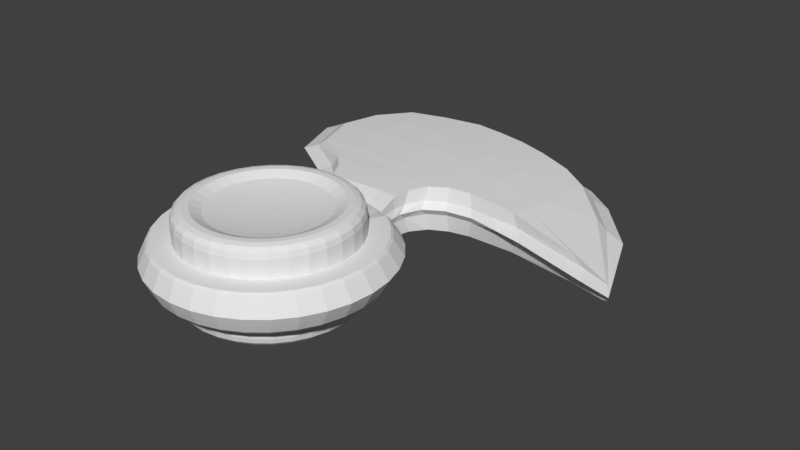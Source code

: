 # Source: spinner.blend  (saved by Blender 2.79.0; exported with 4.5.12 LTS)
import bpy
from mathutils import Matrix  # noqa: F401  (used for matrix-valued properties, if any)

bpy.ops.wm.read_factory_settings(use_empty=True)
scene = bpy.context.scene
scene.name = 'Scene'

# ---- collections
col_collection_1 = bpy.data.collections.new('Collection 1'); scene.collection.children.link(col_collection_1)

# ---- world
world_world = bpy.data.worlds.new('World'); scene.world = world_world
world_world.color = (0.05088, 0.05088, 0.05088)
world_world.use_sun_shadow = False
world_world.sun_shadow_jitter_overblur = 0.0
world_world.cycles.sampling_method = 'MANUAL'

# ---- meshes
me_circle = bpy.data.meshes.new('Circle')
me_circle.from_pydata([(1.03e-07, 1.0, 0.2233), (-0.1951, 0.9808, 0.2233), (-0.3827, 0.9239, 0.2233), (-0.5556, 0.8315, 0.2233), (-0.7071, 0.7071, 0.2233), (-0.8315, 0.5556, 0.2233), (-0.9239, 0.3827, 0.2233), (-0.9808, 0.1951, 0.2233), (-1.0, 7.55e-08, 0.2233), (-0.9808, -0.1951, 0.2233), (-0.9239, -0.3827, 0.2233), (-0.8315, -0.5556, 0.2233), (-0.7071, -0.7071, 0.2233), (-0.5556, -0.8315, 0.2233), (-0.3827, -0.9239, 0.2233), (-0.1951, -0.9808, 0.2233), (4.289e-07, -1.0, 0.2233), (0.1951, -0.9808, 0.2233), (0.3827, -0.9239, 0.2233), (0.5556, -0.8315, 0.2233), (0.7071, -0.7071, 0.2233), (0.8315, -0.5556, 0.2233), (0.9239, -0.3827, 0.2233), (0.9808, -0.1951, 0.2233), (1.0, 9.656e-07, 0.2233), (0.9808, 0.1951, 0.2233), (0.9239, 0.3827, 0.2233), (0.8315, 0.5556, 0.2233), (0.7071, 0.7071, 0.2233), (0.5556, 0.8315, 0.2233), (0.3827, 0.9239, 0.2233), (0.1951, 0.9808, 0.2233), (-7.987e-09, 0.1255, 0.4501), (-0.02449, 0.1231, 0.4501), (-0.04804, 0.116, 0.4501), (-0.06974, 0.1044, 0.4501), (-0.08877, 0.08877, 0.4501), (-0.1044, 0.06974, 0.4501), (-0.116, 0.04804, 0.4501), (-0.1231, 0.02449, 0.4501), (-0.1255, 2.459e-07, 0.4501), (-0.1231, -0.02449, 0.4501), (-0.116, -0.04804, 0.4501), (-0.1044, -0.06974, 0.4501), (-0.08877, -0.08877, 0.4501), (-0.06974, -0.1044, 0.4501), (-0.04804, -0.116, 0.4501), (-0.02449, -0.1231, 0.4501), (3.292e-08, -0.1255, 0.4501), (0.02449, -0.1231, 0.4501), (0.04804, -0.116, 0.4501), (0.06974, -0.1044, 0.4501), (0.08877, -0.08877, 0.4501), (0.1044, -0.06974, 0.4501), (0.116, -0.04804, 0.4501), (0.1231, -0.02449, 0.4501), (0.1255, 3.576e-07, 0.4501), (0.1231, 0.02449, 0.4501), (0.116, 0.04804, 0.4501), (0.1044, 0.06974, 0.4501), (0.08877, 0.08877, 0.4501), (0.06974, 0.1044, 0.4501), (0.04804, 0.116, 0.4501), (0.02449, 0.1231, 0.4501), (-2.503e-08, 2.682e-07, 0.4486), (-0.7414, -0.3071, 0.5594), (-0.626, -0.2593, 0.502), (-0.5105, -0.2115, 0.4814), (-0.3951, -0.1637, 0.4672), (-0.2797, -0.1159, 0.4576), (-0.1643, -0.06806, 0.4516), (-0.1479, -0.0988, 0.4516), (-0.2517, -0.1682, 0.4576), (-0.3556, -0.2376, 0.4672), (-0.4595, -0.307, 0.4814), (-0.5633, -0.3764, 0.502), (-0.6672, -0.4458, 0.5594), (0.8025, 8.283e-07, 0.5594), (0.6775, 7.414e-07, 0.502), (0.5526, 6.545e-07, 0.4814), (0.4277, 5.677e-07, 0.4672), (0.3028, 4.808e-07, 0.4576), (0.1778, 3.94e-07, 0.4516), (0.1744, 0.03469, 0.4516), (0.2969, 0.05907, 0.4576), (0.4195, 0.08344, 0.4672), (0.542, 0.1078, 0.4814), (0.6645, 0.1322, 0.502), (0.787, 0.1566, 0.5594), (-0.1258, -0.1258, 0.4516), (-0.2141, -0.2141, 0.4576), (-0.3024, -0.3024, 0.4672), (-0.3908, -0.3908, 0.4814), (-0.4791, -0.4791, 0.502), (-0.5674, -0.5674, 0.5594), (0.1643, 0.06806, 0.4516), (0.2797, 0.1159, 0.4576), (0.3951, 0.1637, 0.4672), (0.5105, 0.2115, 0.4814), (0.626, 0.2593, 0.502), (0.7414, 0.3071, 0.5594), (-0.0988, -0.1479, 0.4516), (-0.1682, -0.2517, 0.4576), (-0.2376, -0.3556, 0.4672), (-0.307, -0.4595, 0.4814), (-0.3764, -0.5633, 0.502), (-0.4458, -0.6672, 0.5594), (0.1479, 0.0988, 0.4516), (0.2517, 0.1682, 0.4576), (0.3556, 0.2376, 0.4672), (0.4595, 0.307, 0.4814), (0.5633, 0.3764, 0.502), (0.6672, 0.4458, 0.5594), (-0.06806, -0.1643, 0.4516), (-0.1159, -0.2797, 0.4576), (-0.1637, -0.3951, 0.4672), (-0.2115, -0.5105, 0.4814), (-0.2593, -0.626, 0.502), (-0.3071, -0.7414, 0.5594), (7.795e-08, 0.8025, 0.5594), (6.209e-08, 0.6775, 0.502), (4.623e-08, 0.5526, 0.4814), (3.037e-08, 0.4277, 0.4672), (1.451e-08, 0.3028, 0.4576), (-1.347e-09, 0.1778, 0.4516), (-0.03469, 0.1744, 0.4516), (-0.05907, 0.2969, 0.4576), (-0.08344, 0.4195, 0.4672), (-0.1078, 0.542, 0.4814), (-0.1322, 0.6645, 0.502), (-0.1566, 0.787, 0.5594), (0.1258, 0.1258, 0.4516), (0.2141, 0.2141, 0.4576), (0.3024, 0.3024, 0.4672), (0.3908, 0.3908, 0.4814), (0.4791, 0.4791, 0.502), (0.5674, 0.5674, 0.5594), (-0.03469, -0.1744, 0.4516), (-0.05907, -0.2969, 0.4576), (-0.08344, -0.4195, 0.4672), (-0.1078, -0.542, 0.4814), (-0.1322, -0.6645, 0.502), (-0.1566, -0.787, 0.5594), (-0.06806, 0.1643, 0.4516), (-0.1159, 0.2797, 0.4576), (-0.1637, 0.3951, 0.4672), (-0.2115, 0.5105, 0.4814), (-0.2593, 0.626, 0.502), (-0.3071, 0.7414, 0.5594), (0.0988, 0.1479, 0.4516), (0.1682, 0.2517, 0.4576), (0.2376, 0.3556, 0.4672), (0.307, 0.4595, 0.4814), (0.3764, 0.5633, 0.502), (0.4458, 0.6672, 0.5594), (5.66e-08, -0.1778, 0.4516), (1.132e-07, -0.3028, 0.4576), (1.697e-07, -0.4277, 0.4672), (2.263e-07, -0.5526, 0.4814), (2.829e-07, -0.6775, 0.502), (3.394e-07, -0.8025, 0.5594), (-0.0988, 0.1479, 0.4516), (-0.1682, 0.2517, 0.4576), (-0.2376, 0.3556, 0.4672), (-0.307, 0.4595, 0.4814), (-0.3764, 0.5633, 0.502), (-0.4458, 0.6672, 0.5594), (0.06806, 0.1643, 0.4516), (0.1159, 0.2797, 0.4576), (0.1637, 0.3951, 0.4672), (0.2115, 0.5105, 0.4814), (0.2593, 0.626, 0.502), (0.3071, 0.7414, 0.5594), (0.03469, -0.1744, 0.4516), (0.05907, -0.2969, 0.4576), (0.08344, -0.4195, 0.4672), (0.1078, -0.542, 0.4814), (0.1322, -0.6645, 0.502), (0.1566, -0.787, 0.5594), (-0.1258, 0.1258, 0.4516), (-0.2141, 0.2141, 0.4576), (-0.3024, 0.3024, 0.4672), (-0.3908, 0.3908, 0.4814), (-0.4791, 0.4791, 0.502), (-0.5674, 0.5674, 0.5594), (0.03469, 0.1744, 0.4516), (0.05907, 0.2969, 0.4576), (0.08344, 0.4195, 0.4672), (0.1078, 0.542, 0.4814), (0.1322, 0.6645, 0.502), (0.1566, 0.787, 0.5594), (0.06806, -0.1643, 0.4516), (0.1159, -0.2797, 0.4576), (0.1637, -0.3951, 0.4672), (0.2115, -0.5105, 0.4814), (0.2593, -0.626, 0.502), (0.3071, -0.7414, 0.5594), (-0.1479, 0.0988, 0.4516), (-0.2517, 0.1682, 0.4576), (-0.3556, 0.2376, 0.4672), (-0.4595, 0.307, 0.4814), (-0.5633, 0.3764, 0.502), (-0.6672, 0.4458, 0.5594), (0.0988, -0.1479, 0.4516), (0.1682, -0.2517, 0.4576), (0.2376, -0.3556, 0.4672), (0.307, -0.4595, 0.4814), (0.3764, -0.5633, 0.502), (0.4458, -0.6672, 0.5594), (-0.1643, 0.06806, 0.4516), (-0.2797, 0.1159, 0.4576), (-0.3951, 0.1637, 0.4672), (-0.5105, 0.2115, 0.4814), (-0.626, 0.2593, 0.502), (-0.7414, 0.3071, 0.5594), (0.1258, -0.1258, 0.4516), (0.2141, -0.2141, 0.4576), (0.3024, -0.3024, 0.4672), (0.3908, -0.3908, 0.4814), (0.4791, -0.4791, 0.502), (0.5674, -0.5674, 0.5594), (-0.1744, 0.03469, 0.4516), (-0.2969, 0.05907, 0.4576), (-0.4195, 0.08344, 0.4672), (-0.542, 0.1078, 0.4814), (-0.6645, 0.1322, 0.502), (-0.787, 0.1566, 0.5594), (0.1479, -0.0988, 0.4516), (0.2517, -0.1682, 0.4576), (0.3556, -0.2376, 0.4672), (0.4595, -0.307, 0.4814), (0.5633, -0.3764, 0.502), (0.6672, -0.4458, 0.5594), (-0.1778, 2.357e-07, 0.4516), (-0.3028, 2.114e-07, 0.4576), (-0.4277, 1.87e-07, 0.4672), (-0.5526, 1.627e-07, 0.4814), (-0.6775, 1.383e-07, 0.502), (-0.8025, 1.14e-07, 0.5594), (0.1643, -0.06806, 0.4516), (0.2797, -0.1159, 0.4576), (0.3951, -0.1637, 0.4672), (0.5105, -0.2115, 0.4814), (0.626, -0.2593, 0.502), (0.7414, -0.3071, 0.5594), (-0.1744, -0.03469, 0.4516), (-0.2969, -0.05907, 0.4576), (-0.4195, -0.08344, 0.4672), (-0.542, -0.1078, 0.4814), (-0.6645, -0.1322, 0.502), (-0.787, -0.1566, 0.5594), (0.1744, -0.03469, 0.4516), (0.2969, -0.05907, 0.4576), (0.4195, -0.08344, 0.4672), (0.542, -0.1078, 0.4814), (0.6645, -0.1322, 0.502), (0.787, -0.1566, 0.5594), (1.03e-07, 1.0, 0.4358), (8.725e-08, 0.8757, 0.5594), (1.009e-07, 0.9834, 0.4976), (9.511e-08, 0.9379, 0.5429), (-0.1709, 0.8589, 0.5594), (-0.1951, 0.9808, 0.4358), (-0.183, 0.9199, 0.5429), (-0.1918, 0.9645, 0.4976), (-0.3351, 0.8091, 0.5594), (-0.3827, 0.9239, 0.4358), (-0.3589, 0.8665, 0.5429), (-0.3763, 0.9085, 0.4976), (-0.4865, 0.7282, 0.5594), (-0.5556, 0.8315, 0.4358), (-0.5211, 0.7798, 0.5429), (-0.5463, 0.8176, 0.4976), (-0.6192, 0.6192, 0.5594), (-0.7071, 0.7071, 0.4358), (-0.6632, 0.6632, 0.5429), (-0.6953, 0.6953, 0.4976), (-0.7282, 0.4865, 0.5594), (-0.8315, 0.5556, 0.4358), (-0.7798, 0.5211, 0.5429), (-0.8176, 0.5463, 0.4976), (-0.8091, 0.3351, 0.5594), (-0.9239, 0.3827, 0.4358), (-0.8665, 0.3589, 0.5429), (-0.9085, 0.3763, 0.4976), (-0.8589, 0.1709, 0.5594), (-0.9808, 0.1951, 0.4358), (-0.9199, 0.183, 0.5429), (-0.9645, 0.1918, 0.4976), (-0.8757, 9.971e-08, 0.5594), (-1.0, 7.55e-08, 0.4358), (-0.9379, 8.754e-08, 0.5429), (-0.9834, 7.87e-08, 0.4976), (-0.8589, -0.1708, 0.5594), (-0.9808, -0.1951, 0.4358), (-0.9199, -0.183, 0.5429), (-0.9645, -0.1918, 0.4976), (-0.8091, -0.3351, 0.5594), (-0.9239, -0.3827, 0.4358), (-0.8665, -0.3589, 0.5429), (-0.9085, -0.3763, 0.4976), (-0.7282, -0.4865, 0.5594), (-0.8315, -0.5556, 0.4358), (-0.7798, -0.5211, 0.5429), (-0.8176, -0.5463, 0.4976), (-0.6192, -0.6192, 0.5594), (-0.7071, -0.7071, 0.4358), (-0.6632, -0.6632, 0.5429), (-0.6953, -0.6953, 0.4976), (-0.4865, -0.7282, 0.5594), (-0.5556, -0.8315, 0.4358), (-0.5211, -0.7798, 0.5429), (-0.5463, -0.8176, 0.4976), (-0.3351, -0.8091, 0.5594), (-0.3827, -0.9239, 0.4358), (-0.3589, -0.8665, 0.5429), (-0.3763, -0.9085, 0.4976), (-0.1708, -0.8589, 0.5594), (-0.1951, -0.9808, 0.4358), (-0.183, -0.9199, 0.5429), (-0.1918, -0.9645, 0.4976), (3.726e-07, -0.8757, 0.5594), (4.289e-07, -1.0, 0.4358), (4.006e-07, -0.9379, 0.5429), (4.212e-07, -0.9834, 0.4976), (0.1709, -0.8589, 0.5594), (0.1951, -0.9808, 0.4358), (0.183, -0.9199, 0.5429), (0.1918, -0.9645, 0.4976), (0.3351, -0.8091, 0.5594), (0.3827, -0.9239, 0.4358), (0.3589, -0.8665, 0.5429), (0.3763, -0.9085, 0.4976), (0.4865, -0.7282, 0.5594), (0.5556, -0.8315, 0.4358), (0.5211, -0.7798, 0.5429), (0.5463, -0.8176, 0.4976), (0.6192, -0.6192, 0.5594), (0.7071, -0.7071, 0.4358), (0.6632, -0.6632, 0.5429), (0.6953, -0.6953, 0.4976), (0.7282, -0.4865, 0.5594), (0.8315, -0.5556, 0.4358), (0.7798, -0.5211, 0.5429), (0.8176, -0.5463, 0.4976), (0.8091, -0.3351, 0.5594), (0.9239, -0.3827, 0.4358), (0.8665, -0.3589, 0.5429), (0.9085, -0.3763, 0.4976), (0.8589, -0.1708, 0.5594), (0.9808, -0.1951, 0.4358), (0.9199, -0.183, 0.5429), (0.9645, -0.1918, 0.4976), (0.8757, 8.792e-07, 0.5594), (1.0, 9.656e-07, 0.4358), (0.9379, 9.224e-07, 0.5429), (0.9834, 9.54e-07, 0.4976), (0.8589, 0.1709, 0.5594), (0.9808, 0.1951, 0.4358), (0.9199, 0.183, 0.5429), (0.9645, 0.1918, 0.4976), (0.8091, 0.3351, 0.5594), (0.9239, 0.3827, 0.4358), (0.8665, 0.3589, 0.5429), (0.9085, 0.3763, 0.4976), (0.7282, 0.4865, 0.5594), (0.8315, 0.5556, 0.4358), (0.7798, 0.5211, 0.5429), (0.8176, 0.5463, 0.4976), (0.6192, 0.6192, 0.5594), (0.7071, 0.7071, 0.4358), (0.6632, 0.6632, 0.5429), (0.6953, 0.6953, 0.4976), (0.4865, 0.7282, 0.5594), (0.5556, 0.8315, 0.4358), (0.5211, 0.7798, 0.5429), (0.5463, 0.8176, 0.4976), (0.3351, 0.8091, 0.5594), (0.3827, 0.9239, 0.4358), (0.3589, 0.8665, 0.5429), (0.3763, 0.9085, 0.4976), (0.1708, 0.8589, 0.5594), (0.1951, 0.9808, 0.4358), (0.183, 0.9199, 0.5429), (0.1918, 0.9645, 0.4976), (0.2464, 1.235, 0.1464), (0.2407, 1.208, 0.1688), (0.4833, 1.166, 0.1464), (0.4721, 1.14, 0.1688), (0.6853, 1.026, 0.2233), (0.7016, 1.05, 0.1941), (0.893, 0.893, 0.1941), (0.8723, 0.8723, 0.2233), (1.05, 0.7016, 0.1941), (1.026, 0.6853, 0.2233), (1.14, 0.4721, 0.2233), (1.167, 0.4833, 0.1941), (1.239, 0.2464, 0.1941), (1.21, 0.2407, 0.2233), (1.263, 1.15e-06, 0.1941), (1.234, 1.129e-06, 0.2233), (1.21, -0.2407, 0.2233), (1.239, -0.2464, 0.1941), (1.167, -0.4833, 0.1941), (1.14, -0.4721, 0.2233), (1.05, -0.7016, 0.1941), (1.026, -0.6853, 0.2233), (0.8723, -0.8723, 0.2233), (0.893, -0.893, 0.1941), (0.7016, -1.05, 0.1941), (0.6853, -1.026, 0.2233), (0.4833, -1.167, 0.1941), (0.4721, -1.14, 0.2233), (0.2407, -1.21, 0.2233), (0.2464, -1.239, 0.1941), (5.729e-07, -1.263, 0.1941), (5.569e-07, -1.234, 0.2233), (-0.2464, -1.239, 0.1941), (-0.2407, -1.21, 0.2233), (-0.4721, -1.14, 0.2233), (-0.4833, -1.167, 0.1941), (-0.7016, -1.05, 0.1941), (-0.6853, -1.026, 0.2233), (-0.893, -0.893, 0.1941), (-0.8723, -0.8723, 0.2233), (-1.026, -0.6853, 0.2233), (-1.05, -0.7016, 0.1941), (-1.167, -0.4833, 0.1941), (-1.14, -0.4721, 0.2233), (-1.239, -0.2464, 0.1941), (-1.21, -0.2407, 0.2233), (-1.234, 3.111e-08, 0.2233), (-1.263, 2.554e-08, 0.1941), (-1.239, 0.2464, 0.1941), (-1.21, 0.2407, 0.2233), (-1.167, 0.4833, 0.1941), (-1.14, 0.4721, 0.2233), (-1.026, 0.6853, 0.2233), (-1.05, 0.7016, 0.1941), (-0.893, 0.893, 0.1941), (-0.8723, 0.8723, 0.2233), (-0.7016, 1.05, 0.1941), (-0.6853, 1.026, 0.2233), (-0.4721, 1.14, 0.1688), (-0.4833, 1.166, 0.1464), (-0.2464, 1.235, 0.1464), (-0.2407, 1.208, 0.1688), (1.788e-07, 1.231, 0.1688), (1.788e-07, 1.258, 0.1464), (1.03e-07, 1.0, -0.2233), (-0.1951, 0.9808, -0.2233), (-0.3827, 0.9239, -0.2233), (-0.5556, 0.8315, -0.2233), (-0.7071, 0.7071, -0.2233), (-0.8315, 0.5556, -0.2233), (-0.9239, 0.3827, -0.2233), (-0.9808, 0.1951, -0.2233), (-1.0, 7.55e-08, -0.2233), (-0.9808, -0.1951, -0.2233), (-0.9239, -0.3827, -0.2233), (-0.8315, -0.5556, -0.2233), (-0.7071, -0.7071, -0.2233), (-0.5556, -0.8315, -0.2233), (-0.3827, -0.9239, -0.2233), (-0.1951, -0.9808, -0.2233), (4.289e-07, -1.0, -0.2233), (0.1951, -0.9808, -0.2233), (0.3827, -0.9239, -0.2233), (0.5556, -0.8315, -0.2233), (0.7071, -0.7071, -0.2233), (0.8315, -0.5556, -0.2233), (0.9239, -0.3827, -0.2233), (0.9808, -0.1951, -0.2233), (1.0, 9.656e-07, -0.2233), (0.9808, 0.1951, -0.2233), (0.9239, 0.3827, -0.2233), (0.8315, 0.5556, -0.2233), (0.7071, 0.7071, -0.2233), (0.5556, 0.8315, -0.2233), (0.3827, 0.9239, -0.2233), (0.1951, 0.9808, -0.2233), (-7.987e-09, 0.1255, -0.4501), (-0.02449, 0.1231, -0.4501), (-0.04804, 0.116, -0.4501), (-0.06974, 0.1044, -0.4501), (-0.08877, 0.08877, -0.4501), (-0.1044, 0.06974, -0.4501), (-0.116, 0.04804, -0.4501), (-0.1231, 0.02449, -0.4501), (-0.1255, 2.459e-07, -0.4501), (-0.1231, -0.02449, -0.4501), (-0.116, -0.04804, -0.4501), (-0.1044, -0.06974, -0.4501), (-0.08877, -0.08877, -0.4501), (-0.06974, -0.1044, -0.4501), (-0.04804, -0.116, -0.4501), (-0.02449, -0.1231, -0.4501), (3.292e-08, -0.1255, -0.4501), (0.02449, -0.1231, -0.4501), (0.04804, -0.116, -0.4501), (0.06974, -0.1044, -0.4501), (0.08877, -0.08877, -0.4501), (0.1044, -0.06974, -0.4501), (0.116, -0.04804, -0.4501), (0.1231, -0.02449, -0.4501), (0.1255, 3.576e-07, -0.4501), (0.1231, 0.02449, -0.4501), (0.116, 0.04804, -0.4501), (0.1044, 0.06974, -0.4501), (0.08877, 0.08877, -0.4501), (0.06974, 0.1044, -0.4501), (0.04804, 0.116, -0.4501), (0.02449, 0.1231, -0.4501), (-2.503e-08, 2.682e-07, -0.4486), (-0.7414, -0.3071, -0.5594), (-0.626, -0.2593, -0.502), (-0.5105, -0.2115, -0.4814), (-0.3951, -0.1637, -0.4672), (-0.2797, -0.1159, -0.4576), (-0.1643, -0.06806, -0.4516), (-0.1479, -0.0988, -0.4516), (-0.2517, -0.1682, -0.4576), (-0.3556, -0.2376, -0.4672), (-0.4595, -0.307, -0.4814), (-0.5633, -0.3764, -0.502), (-0.6672, -0.4458, -0.5594), (0.8025, 8.283e-07, -0.5594), (0.6775, 7.414e-07, -0.502), (0.5526, 6.545e-07, -0.4814), (0.4277, 5.677e-07, -0.4672), (0.3028, 4.808e-07, -0.4576), (0.1778, 3.94e-07, -0.4516), (0.1744, 0.03469, -0.4516), (0.2969, 0.05907, -0.4576), (0.4195, 0.08344, -0.4672), (0.542, 0.1078, -0.4814), (0.6645, 0.1322, -0.502), (0.787, 0.1566, -0.5594), (-0.1258, -0.1258, -0.4516), (-0.2141, -0.2141, -0.4576), (-0.3024, -0.3024, -0.4672), (-0.3908, -0.3908, -0.4814), (-0.4791, -0.4791, -0.502), (-0.5674, -0.5674, -0.5594), (0.1643, 0.06806, -0.4516), (0.2797, 0.1159, -0.4576), (0.3951, 0.1637, -0.4672), (0.5105, 0.2115, -0.4814), (0.626, 0.2593, -0.502), (0.7414, 0.3071, -0.5594), (-0.0988, -0.1479, -0.4516), (-0.1682, -0.2517, -0.4576), (-0.2376, -0.3556, -0.4672), (-0.307, -0.4595, -0.4814), (-0.3764, -0.5633, -0.502), (-0.4458, -0.6672, -0.5594), (0.1479, 0.0988, -0.4516), (0.2517, 0.1682, -0.4576), (0.3556, 0.2376, -0.4672), (0.4595, 0.307, -0.4814), (0.5633, 0.3764, -0.502), (0.6672, 0.4458, -0.5594), (-0.06806, -0.1643, -0.4516), (-0.1159, -0.2797, -0.4576), (-0.1637, -0.3951, -0.4672), (-0.2115, -0.5105, -0.4814), (-0.2593, -0.626, -0.502), (-0.3071, -0.7414, -0.5594), (7.795e-08, 0.8025, -0.5594), (6.209e-08, 0.6775, -0.502), (4.623e-08, 0.5526, -0.4814), (3.037e-08, 0.4277, -0.4672), (1.451e-08, 0.3028, -0.4576), (-1.347e-09, 0.1778, -0.4516), (-0.03469, 0.1744, -0.4516), (-0.05907, 0.2969, -0.4576), (-0.08344, 0.4195, -0.4672), (-0.1078, 0.542, -0.4814), (-0.1322, 0.6645, -0.502), (-0.1566, 0.787, -0.5594), (0.1258, 0.1258, -0.4516), (0.2141, 0.2141, -0.4576), (0.3024, 0.3024, -0.4672), (0.3908, 0.3908, -0.4814), (0.4791, 0.4791, -0.502), (0.5674, 0.5674, -0.5594), (-0.03469, -0.1744, -0.4516), (-0.05907, -0.2969, -0.4576), (-0.08344, -0.4195, -0.4672), (-0.1078, -0.542, -0.4814), (-0.1322, -0.6645, -0.502), (-0.1566, -0.787, -0.5594), (-0.06806, 0.1643, -0.4516), (-0.1159, 0.2797, -0.4576), (-0.1637, 0.3951, -0.4672), (-0.2115, 0.5105, -0.4814), (-0.2593, 0.626, -0.502), (-0.3071, 0.7414, -0.5594), (0.0988, 0.1479, -0.4516), (0.1682, 0.2517, -0.4576), (0.2376, 0.3556, -0.4672), (0.307, 0.4595, -0.4814), (0.3764, 0.5633, -0.502), (0.4458, 0.6672, -0.5594), (5.66e-08, -0.1778, -0.4516), (1.132e-07, -0.3028, -0.4576), (1.697e-07, -0.4277, -0.4672), (2.263e-07, -0.5526, -0.4814), (2.829e-07, -0.6775, -0.502), (3.394e-07, -0.8025, -0.5594), (-0.0988, 0.1479, -0.4516), (-0.1682, 0.2517, -0.4576), (-0.2376, 0.3556, -0.4672), (-0.307, 0.4595, -0.4814), (-0.3764, 0.5633, -0.502), (-0.4458, 0.6672, -0.5594), (0.06806, 0.1643, -0.4516), (0.1159, 0.2797, -0.4576), (0.1637, 0.3951, -0.4672), (0.2115, 0.5105, -0.4814), (0.2593, 0.626, -0.502), (0.3071, 0.7414, -0.5594), (0.03469, -0.1744, -0.4516), (0.05907, -0.2969, -0.4576), (0.08344, -0.4195, -0.4672), (0.1078, -0.542, -0.4814), (0.1322, -0.6645, -0.502), (0.1566, -0.787, -0.5594), (-0.1258, 0.1258, -0.4516), (-0.2141, 0.2141, -0.4576), (-0.3024, 0.3024, -0.4672), (-0.3908, 0.3908, -0.4814), (-0.4791, 0.4791, -0.502), (-0.5674, 0.5674, -0.5594), (0.03469, 0.1744, -0.4516), (0.05907, 0.2969, -0.4576), (0.08344, 0.4195, -0.4672), (0.1078, 0.542, -0.4814), (0.1322, 0.6645, -0.502), (0.1566, 0.787, -0.5594), (0.06806, -0.1643, -0.4516), (0.1159, -0.2797, -0.4576), (0.1637, -0.3951, -0.4672), (0.2115, -0.5105, -0.4814), (0.2593, -0.626, -0.502), (0.3071, -0.7414, -0.5594), (-0.1479, 0.0988, -0.4516), (-0.2517, 0.1682, -0.4576), (-0.3556, 0.2376, -0.4672), (-0.4595, 0.307, -0.4814), (-0.5633, 0.3764, -0.502), (-0.6672, 0.4458, -0.5594), (0.0988, -0.1479, -0.4516), (0.1682, -0.2517, -0.4576), (0.2376, -0.3556, -0.4672), (0.307, -0.4595, -0.4814), (0.3764, -0.5633, -0.502), (0.4458, -0.6672, -0.5594), (-0.1643, 0.06806, -0.4516), (-0.2797, 0.1159, -0.4576), (-0.3951, 0.1637, -0.4672), (-0.5105, 0.2115, -0.4814), (-0.626, 0.2593, -0.502), (-0.7414, 0.3071, -0.5594), (0.1258, -0.1258, -0.4516), (0.2141, -0.2141, -0.4576), (0.3024, -0.3024, -0.4672), (0.3908, -0.3908, -0.4814), (0.4791, -0.4791, -0.502), (0.5674, -0.5674, -0.5594), (-0.1744, 0.03469, -0.4516), (-0.2969, 0.05907, -0.4576), (-0.4195, 0.08344, -0.4672), (-0.542, 0.1078, -0.4814), (-0.6645, 0.1322, -0.502), (-0.787, 0.1566, -0.5594), (0.1479, -0.0988, -0.4516), (0.2517, -0.1682, -0.4576), (0.3556, -0.2376, -0.4672), (0.4595, -0.307, -0.4814), (0.5633, -0.3764, -0.502), (0.6672, -0.4458, -0.5594), (-0.1778, 2.357e-07, -0.4516), (-0.3028, 2.114e-07, -0.4576), (-0.4277, 1.87e-07, -0.4672), (-0.5526, 1.627e-07, -0.4814), (-0.6775, 1.383e-07, -0.502), (-0.8025, 1.14e-07, -0.5594), (0.1643, -0.06806, -0.4516), (0.2797, -0.1159, -0.4576), (0.3951, -0.1637, -0.4672), (0.5105, -0.2115, -0.4814), (0.626, -0.2593, -0.502), (0.7414, -0.3071, -0.5594), (-0.1744, -0.03469, -0.4516), (-0.2969, -0.05907, -0.4576), (-0.4195, -0.08344, -0.4672), (-0.542, -0.1078, -0.4814), (-0.6645, -0.1322, -0.502), (-0.787, -0.1566, -0.5594), (0.1744, -0.03469, -0.4516), (0.2969, -0.05907, -0.4576), (0.4195, -0.08344, -0.4672), (0.542, -0.1078, -0.4814), (0.6645, -0.1322, -0.502), (0.787, -0.1566, -0.5594), (1.03e-07, 1.0, -0.4358), (8.725e-08, 0.8757, -0.5594), (1.009e-07, 0.9834, -0.4976), (9.511e-08, 0.9379, -0.5429), (-0.1709, 0.8589, -0.5594), (-0.1951, 0.9808, -0.4358), (-0.183, 0.9199, -0.5429), (-0.1918, 0.9645, -0.4976), (-0.3351, 0.8091, -0.5594), (-0.3827, 0.9239, -0.4358), (-0.3589, 0.8665, -0.5429), (-0.3763, 0.9085, -0.4976), (-0.4865, 0.7282, -0.5594), (-0.5556, 0.8315, -0.4358), (-0.5211, 0.7798, -0.5429), (-0.5463, 0.8176, -0.4976), (-0.6192, 0.6192, -0.5594), (-0.7071, 0.7071, -0.4358), (-0.6632, 0.6632, -0.5429), (-0.6953, 0.6953, -0.4976), (-0.7282, 0.4865, -0.5594), (-0.8315, 0.5556, -0.4358), (-0.7798, 0.5211, -0.5429), (-0.8176, 0.5463, -0.4976), (-0.8091, 0.3351, -0.5594), (-0.9239, 0.3827, -0.4358), (-0.8665, 0.3589, -0.5429), (-0.9085, 0.3763, -0.4976), (-0.8589, 0.1709, -0.5594), (-0.9808, 0.1951, -0.4358), (-0.9199, 0.183, -0.5429), (-0.9645, 0.1918, -0.4976), (-0.8757, 9.971e-08, -0.5594), (-1.0, 7.55e-08, -0.4358), (-0.9379, 8.754e-08, -0.5429), (-0.9834, 7.87e-08, -0.4976), (-0.8589, -0.1708, -0.5594), (-0.9808, -0.1951, -0.4358), (-0.9199, -0.183, -0.5429), (-0.9645, -0.1918, -0.4976), (-0.8091, -0.3351, -0.5594), (-0.9239, -0.3827, -0.4358), (-0.8665, -0.3589, -0.5429), (-0.9085, -0.3763, -0.4976), (-0.7282, -0.4865, -0.5594), (-0.8315, -0.5556, -0.4358), (-0.7798, -0.5211, -0.5429), (-0.8176, -0.5463, -0.4976), (-0.6192, -0.6192, -0.5594), (-0.7071, -0.7071, -0.4358), (-0.6632, -0.6632, -0.5429), (-0.6953, -0.6953, -0.4976), (-0.4865, -0.7282, -0.5594), (-0.5556, -0.8315, -0.4358), (-0.5211, -0.7798, -0.5429), (-0.5463, -0.8176, -0.4976), (-0.3351, -0.8091, -0.5594), (-0.3827, -0.9239, -0.4358), (-0.3589, -0.8665, -0.5429), (-0.3763, -0.9085, -0.4976), (-0.1708, -0.8589, -0.5594), (-0.1951, -0.9808, -0.4358), (-0.183, -0.9199, -0.5429), (-0.1918, -0.9645, -0.4976), (3.726e-07, -0.8757, -0.5594), (4.289e-07, -1.0, -0.4358), (4.006e-07, -0.9379, -0.5429), (4.212e-07, -0.9834, -0.4976), (0.1709, -0.8589, -0.5594), (0.1951, -0.9808, -0.4358), (0.183, -0.9199, -0.5429), (0.1918, -0.9645, -0.4976), (0.3351, -0.8091, -0.5594), (0.3827, -0.9239, -0.4358), (0.3589, -0.8665, -0.5429), (0.3763, -0.9085, -0.4976), (0.4865, -0.7282, -0.5594), (0.5556, -0.8315, -0.4358), (0.5211, -0.7798, -0.5429), (0.5463, -0.8176, -0.4976), (0.6192, -0.6192, -0.5594), (0.7071, -0.7071, -0.4358), (0.6632, -0.6632, -0.5429), (0.6953, -0.6953, -0.4976), (0.7282, -0.4865, -0.5594), (0.8315, -0.5556, -0.4358), (0.7798, -0.5211, -0.5429), (0.8176, -0.5463, -0.4976), (0.8091, -0.3351, -0.5594), (0.9239, -0.3827, -0.4358), (0.8665, -0.3589, -0.5429), (0.9085, -0.3763, -0.4976), (0.8589, -0.1708, -0.5594), (0.9808, -0.1951, -0.4358), (0.9199, -0.183, -0.5429), (0.9645, -0.1918, -0.4976), (0.8757, 8.792e-07, -0.5594), (1.0, 9.656e-07, -0.4358), (0.9379, 9.224e-07, -0.5429), (0.9834, 9.54e-07, -0.4976), (0.8589, 0.1709, -0.5594), (0.9808, 0.1951, -0.4358), (0.9199, 0.183, -0.5429), (0.9645, 0.1918, -0.4976), (0.8091, 0.3351, -0.5594), (0.9239, 0.3827, -0.4358), (0.8665, 0.3589, -0.5429), (0.9085, 0.3763, -0.4976), (0.7282, 0.4865, -0.5594), (0.8315, 0.5556, -0.4358), (0.7798, 0.5211, -0.5429), (0.8176, 0.5463, -0.4976), (0.6192, 0.6192, -0.5594), (0.7071, 0.7071, -0.4358), (0.6632, 0.6632, -0.5429), (0.6953, 0.6953, -0.4976), (0.4865, 0.7282, -0.5594), (0.5556, 0.8315, -0.4358), (0.5211, 0.7798, -0.5429), (0.5463, 0.8176, -0.4976), (0.3351, 0.8091, -0.5594), (0.3827, 0.9239, -0.4358), (0.3589, 0.8665, -0.5429), (0.3763, 0.9085, -0.4976), (0.1708, 0.8589, -0.5594), (0.1951, 0.9808, -0.4358), (0.183, 0.9199, -0.5429), (0.1918, 0.9645, -0.4976), (0.2464, 1.235, -0.1517), (0.2407, 1.208, -0.1741), (0.4833, 1.166, -0.1517), (0.4721, 1.14, -0.1741), (0.6853, 1.026, -0.2233), (0.7016, 1.05, -0.1941), (0.893, 0.893, -0.1941), (0.8723, 0.8723, -0.2233), (1.05, 0.7016, -0.1941), (1.026, 0.6853, -0.2233), (1.14, 0.4721, -0.2233), (1.167, 0.4833, -0.1941), (1.239, 0.2464, -0.1941), (1.21, 0.2407, -0.2233), (1.263, 1.15e-06, -0.1941), (1.234, 1.129e-06, -0.2233), (1.21, -0.2407, -0.2233), (1.239, -0.2464, -0.1941), (1.167, -0.4833, -0.1941), (1.14, -0.4721, -0.2233), (1.05, -0.7016, -0.1941), (1.026, -0.6853, -0.2233), (0.8723, -0.8723, -0.2233), (0.893, -0.893, -0.1941), (0.7016, -1.05, -0.1941), (0.6853, -1.026, -0.2233), (0.4833, -1.167, -0.1941), (0.4721, -1.14, -0.2233), (0.2407, -1.21, -0.2233), (0.2464, -1.239, -0.1941), (5.729e-07, -1.263, -0.1941), (5.569e-07, -1.234, -0.2233), (-0.2464, -1.239, -0.1941), (-0.2407, -1.21, -0.2233), (-0.4721, -1.14, -0.2233), (-0.4833, -1.167, -0.1941), (-0.7016, -1.05, -0.1941), (-0.6853, -1.026, -0.2233), (-0.893, -0.893, -0.1941), (-0.8723, -0.8723, -0.2233), (-1.026, -0.6853, -0.2233), (-1.05, -0.7016, -0.1941), (-1.167, -0.4833, -0.1941), (-1.14, -0.4721, -0.2233), (-1.239, -0.2464, -0.1941), (-1.21, -0.2407, -0.2233), (-1.234, 3.111e-08, -0.2233), (-1.263, 2.554e-08, -0.1941), (-1.239, 0.2464, -0.1941), (-1.21, 0.2407, -0.2233), (-1.167, 0.4833, -0.1941), (-1.14, 0.4721, -0.2233), (-1.026, 0.6853, -0.2233), (-1.05, 0.7016, -0.1941), (-0.893, 0.893, -0.1941), (-0.8723, 0.8723, -0.2233), (-0.7016, 1.05, -0.1941), (-0.6853, 1.026, -0.2233), (-0.4721, 1.14, -0.1741), (-0.4833, 1.166, -0.1517), (-0.2464, 1.235, -0.1517), (-0.2407, 1.208, -0.1741), (1.788e-07, 1.231, -0.1741), (1.788e-07, 1.258, -0.1517), (-0.4897, 1.456, -0.2319), (1.788e-07, 1.451, -0.2494), (-0.2469, 1.45, 0.2129), (-0.4897, 1.456, 0.2041), (0.2464, 1.451, 0.2239), (2.384e-07, 1.451, 0.2197), (-0.2469, 1.45, -0.2395), (0.2464, 1.451, -0.256), (0.4595, 1.424, -0.261), (0.4595, 1.424, 0.2242), (0.5341, 2.613, -0.3433), (0.05551, 2.68, 0.2496), (0.02115, 1.892, 0.2376), (0.3904, 1.865, 0.2418), (0.5962, 1.84, 0.2414), (0.5962, 1.84, -0.2931), (-0.3572, 1.846, -0.2577), (-0.7809, 1.86, -0.2344), (0.3904, 1.865, -0.2896), (-0.3572, 1.846, 0.2251), (-0.7809, 1.86, 0.2063), (0.02115, 1.892, -0.2802), (0.2936, 3.637, 0.2324), (0.6674, 3.557, 0.2365), (-1.044, 3.566, 0.1849), (-0.5747, 3.65, 0.2076), (-0.06688, 3.699, 0.2235), (0.2936, 3.637, -0.2721), (0.6674, 3.557, -0.2797), (-1.044, 3.566, -0.2057), (-0.5747, 3.65, -0.2342), (-0.06688, 3.699, -0.2571), (-1.482, 2.763, -0.1892), (0.06349, 2.724, -0.3098), (-1.482, 2.763, 0.17), (-0.4613, 2.67, -0.2717), (-1.029, 2.749, 0.2035), (-1.029, 2.749, -0.2253), (0.5385, 2.633, 0.2544), (-0.4613, 2.67, 0.2338), (3.033, 1.488, -0.114), (1.656, 1.937, 0.2187), (1.656, 1.937, -0.2515), (1.853, 2.995, 0.2161), (1.853, 2.995, -0.2463), (3.033, 1.488, 0.09919), (0.8201, 2.597, 0.2528), (1.089, 2.536, 0.248), (1.781, 2.356, 0.2211), (1.368, 1.968, 0.2311), (1.054, 1.998, 0.2407), (0.7981, 1.956, 0.2436), (0.7981, 1.956, -0.2981), (1.054, 1.998, -0.2909), (1.368, 1.968, -0.2718), (1.781, 2.356, -0.2499), (1.071, 2.449, -0.3042), (0.8078, 2.554, -0.3242), (1.501, 3.238, -0.2643), (1.256, 3.343, -0.274), (1.027, 3.439, -0.2791), (1.027, 3.439, 0.2362), (1.256, 3.343, 0.2334), (1.501, 3.238, 0.2278), (0.1354, 3.118, -0.2983), (-1.355, 3.222, -0.1927), (0.6203, 3.009, -0.3154), (0.1354, 3.118, 0.2462), (-0.869, 3.23, 0.2063), (-0.869, 3.23, -0.2283), (0.6203, 3.009, 0.2514), (-0.3703, 3.205, 0.2307), (-1.355, 3.222, 0.1734), (-0.3703, 3.205, -0.2651), (2.371, 2.45, -0.2056), (2.371, 2.45, 0.1845), (0.9238, 2.953, 0.2493), (1.16, 2.885, 0.2452), (1.742, 2.625, 0.2246), (0.9238, 2.953, -0.3074), (1.16, 2.885, -0.2954), (1.742, 2.625, -0.2551), (0.1963, 2.129, 0.2468), (0.5163, 2.158, -0.3119), (-1.286, 2.203, -0.2037), (0.1963, 2.129, -0.3021), (-1.286, 2.203, 0.182), (-0.235, 2.127, -0.2784), (-0.8311, 2.201, 0.2119), (-0.8311, 2.201, -0.2373), (0.5163, 2.158, 0.2498), (-0.235, 2.127, 0.2368), (2.582, 1.665, -0.1662), (2.582, 1.665, 0.149), (0.7865, 2.186, 0.249), (1.054, 2.24, 0.2458), (1.738, 2.109, 0.2191), (0.7865, 2.186, -0.3089), (1.054, 2.24, -0.2986), (1.738, 2.109, -0.2477), (-0.6131, 1.695, -0.2383), (1.788e-07, 1.654, -0.2638), (-0.295, 1.654, 0.2204), (-0.6131, 1.695, 0.209), (0.2636, 1.647, 0.2328), (2.384e-07, 1.654, 0.2287), (-0.295, 1.654, -0.2503), (0.2636, 1.647, -0.2712), (0.4789, 1.638, -0.2779), (0.4789, 1.638, 0.234), (-0.556, 1.412, -0.08492), (0.589, 1.723, -0.002647), (-0.556, 1.412, 0.07962), (0.4633, 1.403, 0.07962), (2.782, 1.484, -0.002647), (0.4634, 1.401, -0.08492), (0.5825, 1.797, 0.07962), (2.164, 3.061, -0.002647), (0.5825, 1.797, -0.08492), (-0.8678, 1.846, -0.08492), (-0.5583, 1.393, -0.002647), (-0.8678, 1.846, 0.07962), (0.6768, 3.632, 0.07962), (-0.7912, 1.645, -0.002647), (0.6768, 3.632, -0.08492), (0.2765, 3.717, 0.07962), (-1.016, 1.77, -0.002647), (0.2765, 3.717, -0.08492), (-0.1094, 3.783, -0.08492), (-1.619, 2.149, -0.002647), (-0.1094, 3.783, 0.07962), (-0.6532, 3.732, 0.07962), (-1.851, 2.811, -0.002647), (-0.6532, 3.732, -0.08492), (-1.156, 3.642, 0.07962), (-1.701, 3.353, -0.002647), (-1.156, 3.642, -0.08492), (-1.625, 2.781, -0.08492), (-1.333, 3.761, -0.002647), (-1.625, 2.781, 0.07962), (1.736, 1.898, 0.07962), (-0.7777, 3.861, -0.002647), (1.736, 1.898, -0.08492), (2.0, 3.011, 0.07962), (-0.1769, 3.918, -0.002647), (2.0, 3.011, -0.08492), (3.092, 1.463, 0.07962), (0.2495, 3.845, -0.002647), (3.109, 1.456, -0.08492), (0.7949, 1.922, 0.07962), (0.6918, 3.75, -0.002647), (0.7949, 1.922, -0.08492), (1.09, 1.962, 0.07962), (1.117, 3.61, -0.002647), (1.09, 1.962, -0.08492), (1.427, 1.93, 0.07962), (1.388, 3.498, -0.002647), (1.427, 1.93, -0.08492), (1.061, 3.505, -0.08492), (1.79, 3.334, -0.002647), (1.061, 3.505, 0.07962), (1.307, 3.403, -0.08492), (2.707, 2.441, -0.002647), (1.307, 3.403, 0.07962), (1.638, 3.266, -0.08492), (3.151, 1.384, -0.002647), (1.638, 3.266, 0.07962), (2.501, 2.447, 0.07962), (1.862, 1.76, -0.002647), (2.501, 2.447, -0.08492), (-1.489, 3.273, -0.08492), (1.521, 1.831, -0.002647), (-1.489, 3.273, 0.07962), (2.727, 1.605, 0.07962), (1.149, 1.906, -0.002647), (2.727, 1.605, -0.08492), (-1.415, 2.182, -0.08492), (0.817, 1.863, -0.002647), (-1.415, 2.182, 0.07962), (-0.6872, 1.673, -0.08492), (0.4902, 1.475, -0.002647), (-0.6872, 1.673, 0.07962), (0.4709, 1.578, 0.07962), (0.4943, 1.356, -0.002647), (0.4709, 1.578, -0.08492), (0.4833, 1.166, 0.07187), (0.4833, 1.166, -0.002647), (0.4833, 1.166, -0.07717), (0.7308, 1.103, 0.1011), (0.7605, 1.157, 0.0), (0.7308, 1.103, -0.1011), (0.9302, 0.9395, 0.1011), (0.968, 0.9868, 0.0), (0.9302, 0.9395, -0.1011), (1.094, 0.7402, 0.1011), (1.138, 0.7794, 0.0), (1.094, 0.7402, -0.1011), (1.215, 0.5128, 0.1011), (1.265, 0.5427, 0.0), (1.215, 0.5128, -0.1011), (1.29, 0.266, 0.1011), (1.343, 0.2859, 0.0), (1.29, 0.266, -0.1011), (1.315, 0.009364, 0.1011), (1.369, 0.01888, 0.0), (1.315, 0.009364, -0.1011), (1.29, -0.2473, 0.1011), (1.343, -0.2482, 0.0), (1.29, -0.2473, -0.1011), (1.215, -0.494, 0.1011), (1.265, -0.505, 0.0), (1.215, -0.494, -0.1011), (1.094, -0.7215, 0.1011), (1.138, -0.7416, 0.0), (1.094, -0.7215, -0.1011), (0.9302, -0.9208, 0.1011), (0.968, -0.9491, 0.0), (0.9302, -0.9208, -0.1011), (0.7308, -1.084, 0.1011), (0.7605, -1.119, 0.0), (0.7308, -1.084, -0.1011), (0.5034, -1.206, 0.1011), (0.5239, -1.246, 0.0), (0.5034, -1.206, -0.1011), (0.2566, -1.281, 0.1011), (0.2671, -1.324, 0.0), (0.2566, -1.281, -0.1011), (5.866e-07, -1.306, 0.1011), (6.005e-07, -1.35, 0.0), (5.866e-07, -1.306, -0.1011), (-0.2566, -1.281, 0.1011), (-0.2671, -1.324, 0.0), (-0.2566, -1.281, -0.1011), (-0.5034, -1.206, 0.1011), (-0.5239, -1.246, 0.0), (-0.5034, -1.206, -0.1011), (-0.7308, -1.084, 0.1011), (-0.7605, -1.119, 0.0), (-0.7308, -1.084, -0.1011), (-0.9302, -0.9208, 0.1011), (-0.968, -0.9491, 0.0), (-0.9302, -0.9208, -0.1011), (-1.094, -0.7215, 0.1011), (-1.138, -0.7416, 0.0), (-1.094, -0.7215, -0.1011), (-1.215, -0.494, 0.1011), (-1.265, -0.505, 0.0), (-1.215, -0.494, -0.1011), (-1.29, -0.2473, 0.1011), (-1.343, -0.2482, 0.0), (-1.29, -0.2473, -0.1011), (-1.315, 0.009363, 0.1011), (-1.369, 0.01888, 0.0), (-1.315, 0.009363, -0.1011), (-1.29, 0.266, 0.1011), (-1.343, 0.2859, 0.0), (-1.29, 0.266, -0.1011), (-1.215, 0.5128, 0.1011), (-1.265, 0.5427, 0.0), (-1.215, 0.5128, -0.1011), (-1.094, 0.7402, 0.1011), (-1.138, 0.7794, 0.0), (-1.094, 0.7402, -0.1011), (-0.9302, 0.9395, 0.1011), (-0.968, 0.9868, 0.0), (-0.9302, 0.9395, -0.1011), (-0.7308, 1.103, 0.1011), (-0.7605, 1.157, 0.0), (-0.7308, 1.103, -0.1011), (-0.4833, 1.166, 0.07187), (-0.4833, 1.166, -0.002647), (-0.4833, 1.166, -0.07717)], [], [(273, 269, 166, 184), (381, 377, 172, 190), (329, 325, 178, 196), (277, 273, 184, 202), (1116, 409, 408, 1113), (333, 329, 196, 208), (281, 277, 202, 214), (265, 261, 130, 148), (337, 333, 208, 220), (285, 281, 214, 226), (341, 337, 220, 232), (289, 285, 226, 238), (345, 341, 232, 244), (293, 289, 238, 250), (349, 345, 244, 256), (297, 293, 250, 65), (353, 349, 256, 77), (301, 297, 65, 76), (357, 353, 77, 88), (305, 301, 76, 94), (361, 357, 88, 100), (309, 305, 94, 106), (365, 361, 100, 112), (313, 309, 106, 118), (369, 365, 112, 136), (317, 313, 118, 142), (258, 381, 190, 119), (373, 369, 136, 154), (321, 317, 142, 160), (269, 265, 148, 166), (377, 373, 154, 172), (325, 321, 160, 178), (71, 70, 42, 43), (83, 82, 56, 57), (89, 71, 43, 44), (95, 83, 57, 58), (101, 89, 44, 45), (107, 95, 58, 59), (113, 101, 45, 46), (125, 124, 32, 33), (131, 107, 59, 60), (137, 113, 46, 47), (143, 125, 33, 34), (149, 131, 60, 61), (155, 137, 47, 48), (161, 143, 34, 35), (167, 149, 61, 62), (173, 155, 48, 49), (179, 161, 35, 36), (185, 167, 62, 63), (191, 173, 49, 50), (197, 179, 36, 37), (124, 185, 63, 32), (203, 191, 50, 51), (209, 197, 37, 38), (215, 203, 51, 52), (221, 209, 38, 39), (227, 215, 52, 53), (233, 221, 39, 40), (239, 227, 53, 54), (245, 233, 40, 41), (251, 239, 54, 55), (70, 245, 41, 42), (82, 251, 55, 56), (46, 45, 64), (33, 32, 64), (60, 59, 64), (47, 46, 64), (34, 33, 64), (61, 60, 64), (48, 47, 64), (35, 34, 64), (62, 61, 64), (49, 48, 64), (36, 35, 64), (63, 62, 64), (50, 49, 64), (37, 36, 64), (32, 63, 64), (51, 50, 64), (38, 37, 64), (52, 51, 64), (39, 38, 64), (53, 52, 64), (40, 39, 64), (54, 53, 64), (41, 40, 64), (55, 54, 64), (42, 41, 64), (56, 55, 64), (43, 42, 64), (57, 56, 64), (44, 43, 64), (58, 57, 64), (45, 44, 64), (59, 58, 64), (24, 23, 350, 354), (77, 256, 255, 78), (78, 255, 254, 79), (79, 254, 253, 80), (80, 253, 252, 81), (81, 252, 251, 82), (10, 9, 294, 298), (65, 250, 249, 66), (66, 249, 248, 67), (67, 248, 247, 68), (68, 247, 246, 69), (69, 246, 245, 70), (23, 22, 346, 350), (256, 244, 243, 255), (255, 243, 242, 254), (254, 242, 241, 253), (253, 241, 240, 252), (252, 240, 239, 251), (9, 8, 290, 294), (250, 238, 237, 249), (249, 237, 236, 248), (248, 236, 235, 247), (247, 235, 234, 246), (246, 234, 233, 245), (22, 21, 342, 346), (244, 232, 231, 243), (243, 231, 230, 242), (242, 230, 229, 241), (241, 229, 228, 240), (240, 228, 227, 239), (8, 7, 286, 290), (238, 226, 225, 237), (237, 225, 224, 236), (236, 224, 223, 235), (235, 223, 222, 234), (234, 222, 221, 233), (21, 20, 338, 342), (232, 220, 219, 231), (231, 219, 218, 230), (230, 218, 217, 229), (229, 217, 216, 228), (228, 216, 215, 227), (7, 6, 282, 286), (226, 214, 213, 225), (225, 213, 212, 224), (224, 212, 211, 223), (223, 211, 210, 222), (222, 210, 209, 221), (20, 19, 334, 338), (220, 208, 207, 219), (219, 207, 206, 218), (218, 206, 205, 217), (217, 205, 204, 216), (216, 204, 203, 215), (6, 5, 278, 282), (214, 202, 201, 213), (213, 201, 200, 212), (212, 200, 199, 211), (211, 199, 198, 210), (210, 198, 197, 209), (19, 18, 330, 334), (208, 196, 195, 207), (207, 195, 194, 206), (206, 194, 193, 205), (205, 193, 192, 204), (204, 192, 191, 203), (0, 31, 382, 257), (119, 190, 189, 120), (120, 189, 188, 121), (121, 188, 187, 122), (122, 187, 186, 123), (123, 186, 185, 124), (5, 4, 274, 278), (202, 184, 183, 201), (201, 183, 182, 200), (200, 182, 181, 199), (199, 181, 180, 198), (198, 180, 179, 197), (18, 17, 326, 330), (196, 178, 177, 195), (195, 177, 176, 194), (194, 176, 175, 193), (193, 175, 174, 192), (192, 174, 173, 191), (31, 30, 378, 382), (190, 172, 171, 189), (189, 171, 170, 188), (188, 170, 169, 187), (187, 169, 168, 186), (186, 168, 167, 185), (4, 3, 270, 274), (184, 166, 165, 183), (183, 165, 164, 182), (182, 164, 163, 181), (181, 163, 162, 180), (180, 162, 161, 179), (17, 16, 322, 326), (178, 160, 159, 177), (177, 159, 158, 176), (176, 158, 157, 175), (175, 157, 156, 174), (174, 156, 155, 173), (30, 29, 374, 378), (172, 154, 153, 171), (171, 153, 152, 170), (170, 152, 151, 169), (169, 151, 150, 168), (168, 150, 149, 167), (3, 2, 266, 270), (166, 148, 147, 165), (165, 147, 146, 164), (164, 146, 145, 163), (163, 145, 144, 162), (162, 144, 143, 161), (16, 15, 318, 322), (160, 142, 141, 159), (159, 141, 140, 158), (158, 140, 139, 157), (157, 139, 138, 156), (156, 138, 137, 155), (29, 28, 370, 374), (154, 136, 135, 153), (153, 135, 134, 152), (152, 134, 133, 151), (151, 133, 132, 150), (150, 132, 131, 149), (2, 1, 262, 266), (148, 130, 129, 147), (147, 129, 128, 146), (146, 128, 127, 145), (145, 127, 126, 144), (144, 126, 125, 143), (15, 14, 314, 318), (142, 118, 117, 141), (141, 117, 116, 140), (140, 116, 115, 139), (139, 115, 114, 138), (138, 114, 113, 137), (28, 27, 366, 370), (136, 112, 111, 135), (135, 111, 110, 134), (134, 110, 109, 133), (133, 109, 108, 132), (132, 108, 107, 131), (1, 0, 257, 262), (130, 119, 120, 129), (129, 120, 121, 128), (128, 121, 122, 127), (127, 122, 123, 126), (126, 123, 124, 125), (14, 13, 310, 314), (118, 106, 105, 117), (117, 105, 104, 116), (116, 104, 103, 115), (115, 103, 102, 114), (114, 102, 101, 113), (27, 26, 362, 366), (112, 100, 99, 111), (111, 99, 98, 110), (110, 98, 97, 109), (109, 97, 96, 108), (108, 96, 95, 107), (13, 12, 306, 310), (106, 94, 93, 105), (105, 93, 92, 104), (104, 92, 91, 103), (103, 91, 90, 102), (102, 90, 89, 101), (26, 25, 358, 362), (100, 88, 87, 99), (99, 87, 86, 98), (98, 86, 85, 97), (97, 85, 84, 96), (96, 84, 83, 95), (12, 11, 302, 306), (94, 76, 75, 93), (93, 75, 74, 92), (92, 74, 73, 91), (91, 73, 72, 90), (90, 72, 71, 89), (25, 24, 354, 358), (88, 77, 78, 87), (87, 78, 79, 86), (86, 79, 80, 85), (85, 80, 81, 84), (84, 81, 82, 83), (11, 10, 298, 302), (76, 65, 66, 75), (75, 66, 67, 74), (74, 67, 68, 73), (73, 68, 69, 72), (72, 69, 70, 71), (262, 257, 259, 264), (264, 259, 260, 263), (263, 260, 258, 261), (266, 262, 264, 268), (268, 264, 263, 267), (267, 263, 261, 265), (270, 266, 268, 272), (272, 268, 267, 271), (271, 267, 265, 269), (274, 270, 272, 276), (276, 272, 271, 275), (275, 271, 269, 273), (278, 274, 276, 280), (280, 276, 275, 279), (279, 275, 273, 277), (282, 278, 280, 284), (284, 280, 279, 283), (283, 279, 277, 281), (286, 282, 284, 288), (288, 284, 283, 287), (287, 283, 281, 285), (290, 286, 288, 292), (292, 288, 287, 291), (291, 287, 285, 289), (294, 290, 292, 296), (296, 292, 291, 295), (295, 291, 289, 293), (298, 294, 296, 300), (300, 296, 295, 299), (299, 295, 293, 297), (302, 298, 300, 304), (304, 300, 299, 303), (303, 299, 297, 301), (306, 302, 304, 308), (308, 304, 303, 307), (307, 303, 301, 305), (310, 306, 308, 312), (312, 308, 307, 311), (311, 307, 305, 309), (314, 310, 312, 316), (316, 312, 311, 315), (315, 311, 309, 313), (318, 314, 316, 320), (320, 316, 315, 319), (319, 315, 313, 317), (322, 318, 320, 324), (324, 320, 319, 323), (323, 319, 317, 321), (326, 322, 324, 328), (328, 324, 323, 327), (327, 323, 321, 325), (330, 326, 328, 332), (332, 328, 327, 331), (331, 327, 325, 329), (334, 330, 332, 336), (336, 332, 331, 335), (335, 331, 329, 333), (338, 334, 336, 340), (340, 336, 335, 339), (339, 335, 333, 337), (342, 338, 340, 344), (344, 340, 339, 343), (343, 339, 337, 341), (346, 342, 344, 348), (348, 344, 343, 347), (347, 343, 341, 345), (350, 346, 348, 352), (352, 348, 347, 351), (351, 347, 345, 349), (354, 350, 352, 356), (356, 352, 351, 355), (355, 351, 349, 353), (358, 354, 356, 360), (360, 356, 355, 359), (359, 355, 353, 357), (362, 358, 360, 364), (364, 360, 359, 363), (363, 359, 357, 361), (366, 362, 364, 368), (368, 364, 363, 367), (367, 363, 361, 365), (370, 366, 368, 372), (372, 368, 367, 371), (371, 367, 365, 369), (374, 370, 372, 376), (376, 372, 371, 375), (375, 371, 369, 373), (378, 374, 376, 380), (380, 376, 375, 379), (379, 375, 373, 377), (382, 378, 380, 384), (384, 380, 379, 383), (383, 379, 377, 381), (257, 382, 384, 259), (259, 384, 383, 260), (260, 383, 381, 258), (261, 258, 119, 130), (1152, 433, 432, 1149), (15, 16, 416, 418), (1137, 423, 421, 1134), (1104, 402, 399, 1101), (1095, 396, 393, 1092), (30, 31, 386, 388), (1143, 427, 426, 1140), (1158, 438, 435, 1155), (18, 19, 410, 412), (1131, 420, 417, 1128), (1101, 399, 397, 1098), (6, 7, 434, 436), (1125, 415, 414, 1122), (1110, 405, 403, 1107), (21, 22, 404, 406), (1164, 441, 439, 1161), (1167, 444, 441, 1164), (9, 10, 428, 430), (1107, 403, 402, 1104), (1092, 393, 391, 1089), (24, 25, 398, 400), (1122, 414, 411, 1119), (1128, 417, 415, 1125), (12, 13, 422, 424), (1089, 391, 390, 1086), (26, 27, 394, 395), (0, 1, 446, 447), (1161, 439, 438, 1158), (25, 26, 395, 398), (1134, 421, 420, 1131), (27, 28, 392, 394), (28, 29, 389, 392), (8, 9, 430, 431), (3, 4, 440, 442), (31, 0, 447, 386), (1086, 390, 387, 1083), (1149, 432, 429, 1146), (29, 30, 388, 389), (2, 3, 442, 443), (11, 12, 424, 425), (1140, 426, 423, 1137), (14, 15, 418, 419), (4, 5, 437, 440), (5, 6, 436, 437), (1146, 429, 427, 1143), (7, 8, 431, 434), (17, 18, 412, 413), (10, 11, 425, 428), (13, 14, 419, 422), (1119, 411, 409, 1116), (20, 21, 406, 407), (16, 17, 413, 416), (1, 2, 443, 446), (19, 20, 407, 410), (1113, 408, 405, 1110), (23, 24, 400, 401), (22, 23, 401, 404), (448, 385, 386, 447), (390, 391, 392, 389), (396, 397, 398, 395), (402, 403, 404, 401), (408, 409, 410, 407), (414, 415, 416, 413), (420, 421, 422, 419), (426, 427, 428, 425), (432, 433, 434, 431), (438, 439, 440, 437), (433, 435, 436, 434), (439, 441, 442, 440), (444, 445, 446, 443), (385, 387, 388, 386), (391, 393, 394, 392), (397, 399, 400, 398), (403, 405, 406, 404), (409, 411, 412, 410), (415, 417, 418, 416), (421, 423, 424, 422), (427, 429, 430, 428), (411, 414, 413, 412), (417, 420, 419, 418), (423, 426, 425, 424), (429, 432, 431, 430), (435, 438, 437, 436), (441, 444, 443, 442), (445, 448, 447, 446), (387, 390, 389, 388), (393, 396, 395, 394), (399, 402, 401, 400), (405, 408, 407, 406), (1155, 435, 433, 1152), (722, 633, 615, 718), (830, 639, 621, 826), (778, 645, 627, 774), (726, 651, 633, 722), (782, 657, 645, 778), (730, 663, 651, 726), (714, 597, 579, 710), (786, 669, 657, 782), (734, 675, 663, 730), (790, 681, 669, 786), (738, 687, 675, 734), (794, 693, 681, 790), (742, 699, 687, 738), (798, 705, 693, 794), (746, 514, 699, 742), (802, 526, 705, 798), (750, 525, 514, 746), (806, 537, 526, 802), (754, 543, 525, 750), (810, 549, 537, 806), (758, 555, 543, 754), (814, 561, 549, 810), (762, 567, 555, 758), (818, 585, 561, 814), (766, 591, 567, 762), (707, 568, 639, 830), (822, 603, 585, 818), (770, 609, 591, 766), (718, 615, 597, 714), (826, 621, 603, 822), (774, 627, 609, 770), (520, 492, 491, 519), (532, 506, 505, 531), (538, 493, 492, 520), (544, 507, 506, 532), (550, 494, 493, 538), (556, 508, 507, 544), (562, 495, 494, 550), (574, 482, 481, 573), (580, 509, 508, 556), (586, 496, 495, 562), (592, 483, 482, 574), (598, 510, 509, 580), (604, 497, 496, 586), (610, 484, 483, 592), (616, 511, 510, 598), (622, 498, 497, 604), (628, 485, 484, 610), (634, 512, 511, 616), (640, 499, 498, 622), (646, 486, 485, 628), (573, 481, 512, 634), (652, 500, 499, 640), (658, 487, 486, 646), (664, 501, 500, 652), (670, 488, 487, 658), (676, 502, 501, 664), (682, 489, 488, 670), (688, 503, 502, 676), (694, 490, 489, 682), (700, 504, 503, 688), (519, 491, 490, 694), (531, 505, 504, 700), (495, 513, 494), (482, 513, 481), (509, 513, 508), (496, 513, 495), (483, 513, 482), (510, 513, 509), (497, 513, 496), (484, 513, 483), (511, 513, 510), (498, 513, 497), (485, 513, 484), (512, 513, 511), (499, 513, 498), (486, 513, 485), (481, 513, 512), (500, 513, 499), (487, 513, 486), (501, 513, 500), (488, 513, 487), (502, 513, 501), (489, 513, 488), (503, 513, 502), (490, 513, 489), (504, 513, 503), (491, 513, 490), (505, 513, 504), (492, 513, 491), (506, 513, 505), (493, 513, 492), (507, 513, 506), (494, 513, 493), (508, 513, 507), (473, 803, 799, 472), (526, 527, 704, 705), (527, 528, 703, 704), (528, 529, 702, 703), (529, 530, 701, 702), (530, 531, 700, 701), (459, 747, 743, 458), (514, 515, 698, 699), (515, 516, 697, 698), (516, 517, 696, 697), (517, 518, 695, 696), (518, 519, 694, 695), (472, 799, 795, 471), (705, 704, 692, 693), (704, 703, 691, 692), (703, 702, 690, 691), (702, 701, 689, 690), (701, 700, 688, 689), (458, 743, 739, 457), (699, 698, 686, 687), (698, 697, 685, 686), (697, 696, 684, 685), (696, 695, 683, 684), (695, 694, 682, 683), (471, 795, 791, 470), (693, 692, 680, 681), (692, 691, 679, 680), (691, 690, 678, 679), (690, 689, 677, 678), (689, 688, 676, 677), (457, 739, 735, 456), (687, 686, 674, 675), (686, 685, 673, 674), (685, 684, 672, 673), (684, 683, 671, 672), (683, 682, 670, 671), (470, 791, 787, 469), (681, 680, 668, 669), (680, 679, 667, 668), (679, 678, 666, 667), (678, 677, 665, 666), (677, 676, 664, 665), (456, 735, 731, 455), (675, 674, 662, 663), (674, 673, 661, 662), (673, 672, 660, 661), (672, 671, 659, 660), (671, 670, 658, 659), (469, 787, 783, 468), (669, 668, 656, 657), (668, 667, 655, 656), (667, 666, 654, 655), (666, 665, 653, 654), (665, 664, 652, 653), (455, 731, 727, 454), (663, 662, 650, 651), (662, 661, 649, 650), (661, 660, 648, 649), (660, 659, 647, 648), (659, 658, 646, 647), (468, 783, 779, 467), (657, 656, 644, 645), (656, 655, 643, 644), (655, 654, 642, 643), (654, 653, 641, 642), (653, 652, 640, 641), (449, 706, 831, 480), (568, 569, 638, 639), (569, 570, 637, 638), (570, 571, 636, 637), (571, 572, 635, 636), (572, 573, 634, 635), (454, 727, 723, 453), (651, 650, 632, 633), (650, 649, 631, 632), (649, 648, 630, 631), (648, 647, 629, 630), (647, 646, 628, 629), (467, 779, 775, 466), (645, 644, 626, 627), (644, 643, 625, 626), (643, 642, 624, 625), (642, 641, 623, 624), (641, 640, 622, 623), (480, 831, 827, 479), (639, 638, 620, 621), (638, 637, 619, 620), (637, 636, 618, 619), (636, 635, 617, 618), (635, 634, 616, 617), (453, 723, 719, 452), (633, 632, 614, 615), (632, 631, 613, 614), (631, 630, 612, 613), (630, 629, 611, 612), (629, 628, 610, 611), (466, 775, 771, 465), (627, 626, 608, 609), (626, 625, 607, 608), (625, 624, 606, 607), (624, 623, 605, 606), (623, 622, 604, 605), (479, 827, 823, 478), (621, 620, 602, 603), (620, 619, 601, 602), (619, 618, 600, 601), (618, 617, 599, 600), (617, 616, 598, 599), (452, 719, 715, 451), (615, 614, 596, 597), (614, 613, 595, 596), (613, 612, 594, 595), (612, 611, 593, 594), (611, 610, 592, 593), (465, 771, 767, 464), (609, 608, 590, 591), (608, 607, 589, 590), (607, 606, 588, 589), (606, 605, 587, 588), (605, 604, 586, 587), (478, 823, 819, 477), (603, 602, 584, 585), (602, 601, 583, 584), (601, 600, 582, 583), (600, 599, 581, 582), (599, 598, 580, 581), (451, 715, 711, 450), (597, 596, 578, 579), (596, 595, 577, 578), (595, 594, 576, 577), (594, 593, 575, 576), (593, 592, 574, 575), (464, 767, 763, 463), (591, 590, 566, 567), (590, 589, 565, 566), (589, 588, 564, 565), (588, 587, 563, 564), (587, 586, 562, 563), (477, 819, 815, 476), (585, 584, 560, 561), (584, 583, 559, 560), (583, 582, 558, 559), (582, 581, 557, 558), (581, 580, 556, 557), (450, 711, 706, 449), (579, 578, 569, 568), (578, 577, 570, 569), (577, 576, 571, 570), (576, 575, 572, 571), (575, 574, 573, 572), (463, 763, 759, 462), (567, 566, 554, 555), (566, 565, 553, 554), (565, 564, 552, 553), (564, 563, 551, 552), (563, 562, 550, 551), (476, 815, 811, 475), (561, 560, 548, 549), (560, 559, 547, 548), (559, 558, 546, 547), (558, 557, 545, 546), (557, 556, 544, 545), (462, 759, 755, 461), (555, 554, 542, 543), (554, 553, 541, 542), (553, 552, 540, 541), (552, 551, 539, 540), (551, 550, 538, 539), (475, 811, 807, 474), (549, 548, 536, 537), (548, 547, 535, 536), (547, 546, 534, 535), (546, 545, 533, 534), (545, 544, 532, 533), (461, 755, 751, 460), (543, 542, 524, 525), (542, 541, 523, 524), (541, 540, 522, 523), (540, 539, 521, 522), (539, 538, 520, 521), (474, 807, 803, 473), (537, 536, 527, 526), (536, 535, 528, 527), (535, 534, 529, 528), (534, 533, 530, 529), (533, 532, 531, 530), (460, 751, 747, 459), (525, 524, 515, 514), (524, 523, 516, 515), (523, 522, 517, 516), (522, 521, 518, 517), (521, 520, 519, 518), (711, 713, 708, 706), (713, 712, 709, 708), (712, 710, 707, 709), (715, 717, 713, 711), (717, 716, 712, 713), (716, 714, 710, 712), (719, 721, 717, 715), (721, 720, 716, 717), (720, 718, 714, 716), (723, 725, 721, 719), (725, 724, 720, 721), (724, 722, 718, 720), (727, 729, 725, 723), (729, 728, 724, 725), (728, 726, 722, 724), (731, 733, 729, 727), (733, 732, 728, 729), (732, 730, 726, 728), (735, 737, 733, 731), (737, 736, 732, 733), (736, 734, 730, 732), (739, 741, 737, 735), (741, 740, 736, 737), (740, 738, 734, 736), (743, 745, 741, 739), (745, 744, 740, 741), (744, 742, 738, 740), (747, 749, 745, 743), (749, 748, 744, 745), (748, 746, 742, 744), (751, 753, 749, 747), (753, 752, 748, 749), (752, 750, 746, 748), (755, 757, 753, 751), (757, 756, 752, 753), (756, 754, 750, 752), (759, 761, 757, 755), (761, 760, 756, 757), (760, 758, 754, 756), (763, 765, 761, 759), (765, 764, 760, 761), (764, 762, 758, 760), (767, 769, 765, 763), (769, 768, 764, 765), (768, 766, 762, 764), (771, 773, 769, 767), (773, 772, 768, 769), (772, 770, 766, 768), (775, 777, 773, 771), (777, 776, 772, 773), (776, 774, 770, 772), (779, 781, 777, 775), (781, 780, 776, 777), (780, 778, 774, 776), (783, 785, 781, 779), (785, 784, 780, 781), (784, 782, 778, 780), (787, 789, 785, 783), (789, 788, 784, 785), (788, 786, 782, 784), (791, 793, 789, 787), (793, 792, 788, 789), (792, 790, 786, 788), (795, 797, 793, 791), (797, 796, 792, 793), (796, 794, 790, 792), (799, 801, 797, 795), (801, 800, 796, 797), (800, 798, 794, 796), (803, 805, 801, 799), (805, 804, 800, 801), (804, 802, 798, 800), (807, 809, 805, 803), (809, 808, 804, 805), (808, 806, 802, 804), (811, 813, 809, 807), (813, 812, 808, 809), (812, 810, 806, 808), (815, 817, 813, 811), (817, 816, 812, 813), (816, 814, 810, 812), (819, 821, 817, 815), (821, 820, 816, 817), (820, 818, 814, 816), (823, 825, 821, 819), (825, 824, 820, 821), (824, 822, 818, 820), (827, 829, 825, 823), (829, 828, 824, 825), (828, 826, 822, 824), (831, 833, 829, 827), (833, 832, 828, 829), (832, 830, 826, 828), (706, 708, 833, 831), (708, 709, 832, 833), (709, 707, 830, 832), (710, 579, 568, 707), (464, 867, 865, 465), (479, 837, 835, 480), (467, 861, 859, 468), (455, 885, 883, 456), (470, 855, 853, 471), (458, 879, 877, 459), (473, 849, 847, 474), (461, 873, 871, 462), (475, 844, 843, 476), (449, 896, 895, 450), (474, 847, 844, 475), (476, 843, 841, 477), (477, 841, 838, 478), (457, 880, 879, 458), (452, 891, 889, 453), (480, 835, 896, 449), (478, 838, 837, 479), (451, 892, 891, 452), (460, 874, 873, 461), (463, 868, 867, 464), (453, 889, 886, 454), (454, 886, 885, 455), (456, 883, 880, 457), (466, 862, 861, 467), (459, 877, 874, 460), (462, 871, 868, 463), (469, 856, 855, 470), (465, 865, 862, 466), (450, 895, 892, 451), (468, 859, 856, 469), (472, 850, 849, 473), (471, 853, 850, 472), (897, 896, 835, 834), (839, 838, 841, 840), (845, 844, 847, 846), (851, 850, 853, 852), (857, 856, 859, 858), (863, 862, 865, 864), (869, 868, 871, 870), (875, 874, 877, 876), (881, 880, 883, 882), (887, 886, 889, 888), (882, 883, 885, 884), (888, 889, 891, 890), (893, 892, 895, 894), (834, 835, 837, 836), (840, 841, 843, 842), (846, 847, 849, 848), (852, 853, 855, 854), (858, 859, 861, 860), (864, 865, 867, 866), (870, 871, 873, 872), (876, 877, 879, 878), (860, 861, 862, 863), (866, 867, 868, 869), (872, 873, 874, 875), (878, 879, 880, 881), (884, 885, 886, 887), (890, 891, 892, 893), (894, 895, 896, 897), (836, 837, 838, 839), (842, 843, 844, 845), (848, 849, 850, 851), (854, 855, 856, 857), (1098, 397, 396, 1095), (897, 834, 905, 899), (385, 448, 903, 902), (448, 445, 900, 903), (894, 897, 899, 904), (445, 444, 901, 900), (1050, 1072, 1075, 1047), (834, 836, 906, 905), (893, 894, 904, 898), (387, 385, 902, 907), (1001, 918, 917, 1000), (999, 919, 914, 1004), (1004, 914, 915, 998), (962, 964, 926, 925), (917, 910, 1003, 1000), (1079, 1019, 918, 1001), (1020, 921, 920, 1023), (1002, 911, 912, 1007), (899, 999, 1004, 904), (966, 970, 922, 923), (904, 1004, 998, 898), (1029, 923, 922, 1032), (969, 966, 923, 924), (906, 1006, 1005, 905), (963, 967, 928, 927), (1005, 916, 919, 999), (901, 1001, 1000, 900), (1013, 1082, 1006, 906), (900, 1000, 1003, 903), (997, 952, 940, 990), (988, 980, 909, 936), (967, 971, 929, 928), (971, 962, 925, 929), (905, 1005, 999, 899), (980, 989, 937, 909), (1068, 963, 927, 1034), (1023, 920, 924, 1028), (968, 965, 920, 921), (1006, 913, 916, 1005), (965, 969, 924, 920), (1082, 1016, 913, 1006), (1074, 982, 930, 1035), (902, 1002, 1007, 907), (1028, 924, 923, 1029), (910, 911, 1002, 1003), (1010, 1079, 1001, 901), (985, 983, 931, 933), (987, 985, 933, 935), (994, 946, 943, 991), (982, 987, 935, 930), (989, 986, 934, 937), (986, 984, 932, 934), (983, 981, 908, 931), (1065, 973, 941, 1041), (1071, 991, 943, 1044), (979, 953, 938, 972), (976, 961, 941, 973), (1062, 956, 942, 1043), (1053, 947, 939, 1038), (1014, 912, 949, 1047), (1047, 949, 948, 1050), (1050, 948, 947, 1053), (1022, 926, 958, 1056), (1056, 958, 957, 1059), (1059, 957, 956, 1062), (968, 921, 959, 974), (974, 959, 960, 975), (975, 960, 961, 976), (964, 908, 955, 977), (977, 955, 954, 978), (978, 954, 953, 979), (988, 936, 944, 992), (992, 944, 945, 993), (993, 945, 946, 994), (981, 913, 950, 995), (995, 950, 951, 996), (996, 951, 952, 997), (957, 978, 979, 956), (958, 977, 978, 957), (926, 964, 977, 958), (945, 975, 976, 946), (944, 974, 975, 945), (936, 968, 974, 944), (946, 976, 973, 943), (956, 979, 972, 942), (1044, 943, 973, 1065), (909, 937, 969, 965), (936, 909, 965, 968), (1035, 930, 963, 1068), (933, 931, 962, 971), (935, 933, 971, 967), (930, 935, 967, 963), (937, 934, 966, 969), (934, 932, 970, 966), (931, 908, 964, 962), (954, 996, 997, 953), (955, 995, 996, 954), (908, 981, 995, 955), (948, 993, 994, 947), (949, 992, 993, 948), (912, 988, 992, 949), (1038, 939, 991, 1071), (916, 913, 981, 983), (917, 918, 984, 986), (910, 917, 986, 989), (915, 914, 987, 982), (947, 994, 991, 939), (914, 919, 985, 987), (919, 916, 983, 985), (1017, 915, 982, 1074), (911, 910, 989, 980), (912, 911, 980, 988), (953, 997, 990, 938), (903, 1003, 1002, 902), (918, 1019, 1076, 984), (1070, 1033, 1036, 1032), (1076, 1027, 1030, 1037), (940, 1040, 1073, 990), (1063, 1046, 1073, 1012), (1066, 1040, 1055, 1069), (932, 1037, 1070, 970), (1072, 1052, 1049, 1075), (1009, 1016, 1082, 1078), (938, 1046, 1067, 972), (1042, 1026, 1025, 1045), (1048, 1022, 1056, 1051), (960, 1061, 1064, 961), (1018, 1008, 1077, 1021), (1021, 1077, 1017, 1024), (959, 1058, 1061, 960), (1024, 1017, 1074, 1027), (1027, 1074, 1035, 1030), (921, 1020, 1058, 959), (1029, 1039, 1042, 1028), (1053, 1069, 1072, 1050), (951, 1052, 1055, 952), (1030, 1035, 1068, 1033), (1033, 1068, 1034, 1036), (950, 1049, 1052, 951), (1036, 1034, 1031, 1039), (1039, 1031, 1026, 1042), (913, 1016, 1049, 950), (1079, 1021, 1024, 1019), (1020, 1048, 1051, 1058), (952, 1055, 1040, 940), (1012, 1073, 1040, 1066), (1069, 1055, 1052, 1072), (961, 1064, 1041, 941), (1015, 1043, 1067, 1060), (1054, 1059, 1062, 1057), (990, 1073, 1046, 938), (1045, 1025, 1022, 1048), (1051, 1056, 1059, 1054), (972, 1067, 1043, 942), (1057, 1062, 1043, 1015), (1060, 1067, 1046, 1063), (898, 998, 1077, 1008), (1044, 1063, 1012, 1071), (929, 1026, 1031, 928), (1023, 1045, 1048, 1020), (1058, 1051, 1054, 1061), (984, 1076, 1037, 932), (1075, 1049, 1016, 1009), (1078, 1082, 1013, 1081), (1007, 912, 1014, 1080), (1028, 1042, 1045, 1023), (1010, 1018, 1021, 1079), (925, 1025, 1026, 929), (1061, 1054, 1057, 1064), (1041, 1015, 1060, 1065), (970, 1070, 1032, 922), (1047, 1075, 1009, 1014), (1080, 1078, 1081, 1011), (907, 1007, 1080, 1011), (1038, 1066, 1069, 1053), (1014, 1009, 1078, 1080), (928, 1031, 1034, 927), (1065, 1060, 1063, 1044), (1064, 1057, 1015, 1041), (926, 1022, 1025, 925), (1071, 1012, 1066, 1038), (1032, 1036, 1039, 1029), (998, 915, 1017, 1077), (1019, 1024, 1027, 1076), (1037, 1030, 1033, 1070), (846, 1100, 1097, 845), (1100, 1099, 1096, 1097), (1099, 1098, 1095, 1096), (884, 1157, 1154, 882), (1157, 1156, 1153, 1154), (1156, 1155, 1152, 1153), (857, 1115, 1112, 854), (1115, 1114, 1111, 1112), (1114, 1113, 1110, 1111), (860, 1121, 1118, 858), (1121, 1120, 1117, 1118), (1120, 1119, 1116, 1117), (878, 1148, 1145, 876), (1148, 1147, 1144, 1145), (1147, 1146, 1143, 1144), (875, 1142, 1139, 872), (1142, 1141, 1138, 1139), (1141, 1140, 1137, 1138), (881, 1151, 1148, 878), (1151, 1150, 1147, 1148), (1150, 1149, 1146, 1147), (839, 1088, 1085, 836), (1088, 1087, 1084, 1085), (1087, 1086, 1083, 1084), (870, 1136, 1133, 869), (1136, 1135, 1132, 1133), (1135, 1134, 1131, 1132), (888, 1163, 1160, 887), (1163, 1162, 1159, 1160), (1162, 1161, 1158, 1159), (840, 1091, 1088, 839), (1091, 1090, 1087, 1088), (1090, 1089, 1086, 1087), (866, 1130, 1127, 864), (1130, 1129, 1126, 1127), (1129, 1128, 1125, 1126), (863, 1124, 1121, 860), (1124, 1123, 1120, 1121), (1123, 1122, 1119, 1120), (842, 1094, 1091, 840), (1094, 1093, 1090, 1091), (1093, 1092, 1089, 1090), (852, 1109, 1106, 851), (1109, 1108, 1105, 1106), (1108, 1107, 1104, 1105), (893, 1169, 1166, 890), (1169, 1168, 1165, 1166), (1168, 1167, 1164, 1165), (890, 1166, 1163, 888), (1166, 1165, 1162, 1163), (1165, 1164, 1161, 1162), (854, 1112, 1109, 852), (1112, 1111, 1108, 1109), (1111, 1110, 1107, 1108), (864, 1127, 1124, 863), (1127, 1126, 1123, 1124), (1126, 1125, 1122, 1123), (848, 1103, 1100, 846), (1103, 1102, 1099, 1100), (1102, 1101, 1098, 1099), (869, 1133, 1130, 866), (1133, 1132, 1129, 1130), (1132, 1131, 1128, 1129), (887, 1160, 1157, 884), (1160, 1159, 1156, 1157), (1159, 1158, 1155, 1156), (876, 1145, 1142, 875), (1145, 1144, 1141, 1142), (1144, 1143, 1140, 1141), (845, 1097, 1094, 842), (1097, 1096, 1093, 1094), (1096, 1095, 1092, 1093), (851, 1106, 1103, 848), (1106, 1105, 1102, 1103), (1105, 1104, 1101, 1102), (872, 1139, 1136, 870), (1139, 1138, 1135, 1136), (1138, 1137, 1134, 1135), (882, 1154, 1151, 881), (1154, 1153, 1150, 1151), (1153, 1152, 1149, 1150), (858, 1118, 1115, 857), (1118, 1117, 1114, 1115), (1117, 1116, 1113, 1114), (444, 1167, 1010, 901), (1018, 1010, 1167, 1168), (1008, 1018, 1168, 1169), (893, 898, 1008, 1169), (387, 907, 1011, 1083), (1081, 1084, 1083, 1011), (1013, 1085, 1084, 1081), (836, 1085, 1013, 906)])
me_circle.use_remesh_preserve_volume = False
me_circle.use_remesh_preserve_attributes = False
me_circle.use_mirror_vertex_groups = False
me_circle.update()

# ---- objects
ob_circle = bpy.data.objects.new('Circle', me_circle)

# ---- transforms, parenting, visibility, modifiers, constraints
ob_circle.location = (-5.96e-08, 0.0, -0.1363)
ob_circle.scale = (0.5785, 0.5785, 0.5785)
ob_circle.lineart.crease_threshold = 0.0
_vg = ob_circle.vertex_groups.new(name='Blade')
_vg = ob_circle.vertex_groups.new(name='Group')

# ---- collection membership
col_collection_1.objects.link(ob_circle)

# ---- scene / render settings (as saved in the file)
scene.frame_start = 0; scene.frame_end = 250; scene.frame_set(0)
scene.render.engine = 'BLENDER_EEVEE_NEXT'
scene.render.resolution_percentage = 50
scene.render.dither_intensity = 0.0
scene.cycles.use_denoising = False
scene.cycles.samples = 128
scene.cycles.sampling_pattern = 'TABULATED_SOBOL'
scene.cycles.use_adaptive_sampling = False
scene.cycles.use_light_tree = False
scene.cycles.blur_glossy = 0.0
scene.cycles.sample_clamp_indirect = 0.0
scene.view_settings.view_transform = 'Standard'
bpy.context.view_layer.update()

# ---- added for rendering (the .blend has no active camera and no usable light): camera, sun
cam_auto = bpy.data.cameras.new('AutoCamera')
cam_auto.lens = 50.0
cam_auto.sensor_width = 36.0
cam_auto.clip_end = 1000.0
ob_auto_camera = bpy.data.objects.new('AutoCamera', cam_auto)
scene.collection.objects.link(ob_auto_camera)
ob_auto_camera.location = (4.31046, -3.97845, 3.01122)
ob_auto_camera.rotation_euler = (1.09748, -7.21219e-08, 0.694738)
scene.camera = ob_auto_camera
light_auto_sun = bpy.data.lights.new('AutoSun', 'SUN')
light_auto_sun.energy = 3.0
light_auto_sun.angle = 0.0523599
ob_auto_sun = bpy.data.objects.new('AutoSun', light_auto_sun)
scene.collection.objects.link(ob_auto_sun)
ob_auto_sun.rotation_euler = (0.872665, 0.174533, 0.523599)
bpy.context.view_layer.update()
